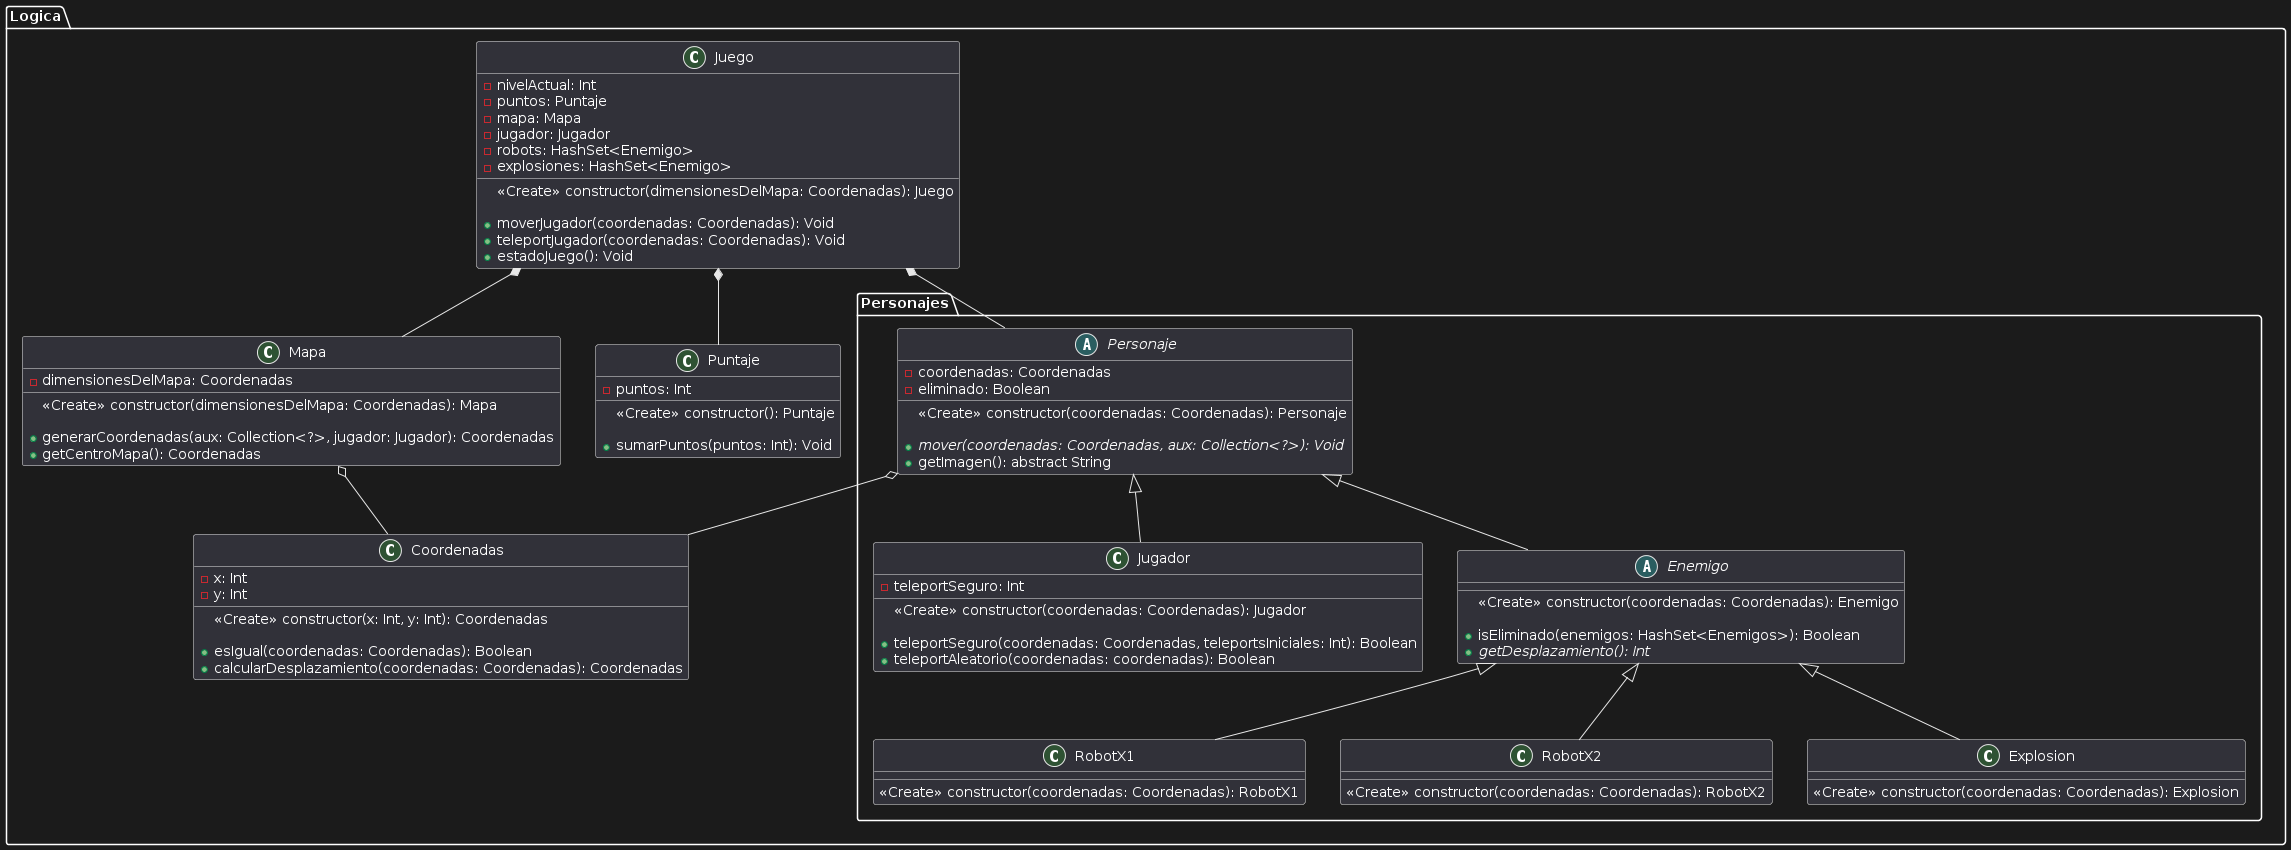

The diagram above was rendered by PlantUML. Its source (embedded in the PNG):
@startuml
namespace Logica {
    class Juego {
        - nivelActual: Int
        - puntos: Puntaje
        - mapa: Mapa
        - jugador: Jugador
        - robots: HashSet<Enemigo>
        - explosiones: HashSet<Enemigo>

        <<Create>> constructor(dimensionesDelMapa: Coordenadas): Juego

        + moverJugador(coordenadas: Coordenadas): Void
        + teleportJugador(coordenadas: Coordenadas): Void
        + estadoJuego(): Void
    }

    class Coordenadas {
        - x: Int
        - y: Int

        <<Create>> constructor(x: Int, y: Int): Coordenadas

        + esIgual(coordenadas: Coordenadas): Boolean
        + calcularDesplazamiento(coordenadas: Coordenadas): Coordenadas
    }

    class Mapa {
        - dimensionesDelMapa: Coordenadas

        <<Create>> constructor(dimensionesDelMapa: Coordenadas): Mapa

        + generarCoordenadas(aux: Collection<?>, jugador: Jugador): Coordenadas
        + getCentroMapa(): Coordenadas
    }

    namespace Personajes {
        abstract class Personaje {
            - coordenadas: Coordenadas
            - eliminado: Boolean

            <<Create>> constructor(coordenadas: Coordenadas): Personaje

            {abstract} + mover(coordenadas: Coordenadas, aux: Collection<?>): Void
            + getImagen(): abstract String
        }

        class Jugador extends Personaje {
            - teleportSeguro: Int

            <<Create>> constructor(coordenadas: Coordenadas): Jugador

            + teleportSeguro(coordenadas: Coordenadas, teleportsIniciales: Int): Boolean
            + teleportAleatorio(coordenadas: coordenadas): Boolean
        }

        abstract class Enemigo extends Personaje {
            <<Create>> constructor(coordenadas: Coordenadas): Enemigo

            + isEliminado(enemigos: HashSet<Enemigos>): Boolean
            {abstract} + getDesplazamiento(): Int
        }

        class RobotX1 extends Enemigo {
            <<Create>> constructor(coordenadas: Coordenadas): RobotX1
        }

        class RobotX2 extends Enemigo {
            <<Create>> constructor(coordenadas: Coordenadas): RobotX2
        }

        class Explosion extends Enemigo {
            <<Create>> constructor(coordenadas: Coordenadas): Explosion
        }
    }


    class Puntaje {
        - puntos: Int

        <<Create>> constructor(): Puntaje

        + sumarPuntos(puntos: Int): Void
    }

    Juego *-- Personaje
    Juego *-- Mapa
    Juego *-- Puntaje

    Mapa o-- Coordenadas
    Personaje o-- Coordenadas
}
@enduml